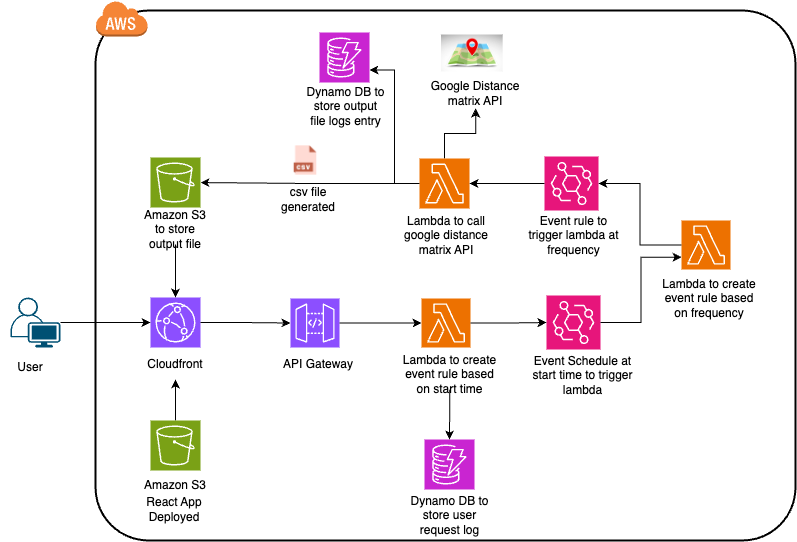

The diagram above was exported from draw.io. Its source (the exported page's mxGraphModel, read from the mxfile embedded in the PNG):
<mxGraphModel dx="1108" dy="601" grid="1" gridSize="10" guides="1" tooltips="1" connect="1" arrows="1" fold="1" page="1" pageScale="1" pageWidth="850" pageHeight="1100" math="0" shadow="0">
  <root>
    <mxCell id="0" />
    <mxCell id="1" parent="0" />
    <mxCell id="29Mlf6Rrr11nWFaXQeBk-1" value="" style="rounded=1;arcSize=10;dashed=0;fillColor=none;gradientColor=none;strokeWidth=2;" parent="1" vertex="1">
      <mxGeometry x="115" y="20" width="700" height="530" as="geometry" />
    </mxCell>
    <mxCell id="29Mlf6Rrr11nWFaXQeBk-2" value="" style="dashed=0;html=1;shape=mxgraph.aws3.cloud;fillColor=#F58536;gradientColor=none;dashed=0;" parent="1" vertex="1">
      <mxGeometry x="115" y="10" width="52" height="36" as="geometry" />
    </mxCell>
    <mxCell id="29Mlf6Rrr11nWFaXQeBk-3" value="" style="sketch=0;points=[[0,0,0],[0.25,0,0],[0.5,0,0],[0.75,0,0],[1,0,0],[0,1,0],[0.25,1,0],[0.5,1,0],[0.75,1,0],[1,1,0],[0,0.25,0],[0,0.5,0],[0,0.75,0],[1,0.25,0],[1,0.5,0],[1,0.75,0]];outlineConnect=0;fontColor=#232F3E;fillColor=#8C4FFF;strokeColor=#ffffff;dashed=0;verticalLabelPosition=bottom;verticalAlign=top;align=center;html=1;fontSize=12;fontStyle=0;aspect=fixed;shape=mxgraph.aws4.resourceIcon;resIcon=mxgraph.aws4.cloudfront;" parent="1" vertex="1">
      <mxGeometry x="170" y="307" width="50" height="50" as="geometry" />
    </mxCell>
    <mxCell id="29Mlf6Rrr11nWFaXQeBk-47" style="edgeStyle=orthogonalEdgeStyle;rounded=0;orthogonalLoop=1;jettySize=auto;html=1;" parent="1" source="29Mlf6Rrr11nWFaXQeBk-5" target="29Mlf6Rrr11nWFaXQeBk-20" edge="1">
      <mxGeometry relative="1" as="geometry" />
    </mxCell>
    <mxCell id="29Mlf6Rrr11nWFaXQeBk-5" value="" style="sketch=0;points=[[0,0,0],[0.25,0,0],[0.5,0,0],[0.75,0,0],[1,0,0],[0,1,0],[0.25,1,0],[0.5,1,0],[0.75,1,0],[1,1,0],[0,0.25,0],[0,0.5,0],[0,0.75,0],[1,0.25,0],[1,0.5,0],[1,0.75,0]];outlineConnect=0;fontColor=#232F3E;fillColor=#7AA116;strokeColor=#ffffff;dashed=0;verticalLabelPosition=bottom;verticalAlign=top;align=center;html=1;fontSize=12;fontStyle=0;aspect=fixed;shape=mxgraph.aws4.resourceIcon;resIcon=mxgraph.aws4.s3;" parent="1" vertex="1">
      <mxGeometry x="170" y="430" width="50" height="50" as="geometry" />
    </mxCell>
    <mxCell id="29Mlf6Rrr11nWFaXQeBk-6" value="" style="sketch=0;points=[[0,0,0],[0.25,0,0],[0.5,0,0],[0.75,0,0],[1,0,0],[0,1,0],[0.25,1,0],[0.5,1,0],[0.75,1,0],[1,1,0],[0,0.25,0],[0,0.5,0],[0,0.75,0],[1,0.25,0],[1,0.5,0],[1,0.75,0]];outlineConnect=0;fontColor=#232F3E;fillColor=#8C4FFF;strokeColor=#ffffff;dashed=0;verticalLabelPosition=bottom;verticalAlign=top;align=center;html=1;fontSize=12;fontStyle=0;aspect=fixed;shape=mxgraph.aws4.resourceIcon;resIcon=mxgraph.aws4.api_gateway;" parent="1" vertex="1">
      <mxGeometry x="310" y="308" width="49" height="49" as="geometry" />
    </mxCell>
    <mxCell id="29Mlf6Rrr11nWFaXQeBk-7" value="" style="sketch=0;points=[[0,0,0],[0.25,0,0],[0.5,0,0],[0.75,0,0],[1,0,0],[0,1,0],[0.25,1,0],[0.5,1,0],[0.75,1,0],[1,1,0],[0,0.25,0],[0,0.5,0],[0,0.75,0],[1,0.25,0],[1,0.5,0],[1,0.75,0]];outlineConnect=0;fontColor=#232F3E;fillColor=#ED7100;strokeColor=#ffffff;dashed=0;verticalLabelPosition=bottom;verticalAlign=top;align=center;html=1;fontSize=12;fontStyle=0;aspect=fixed;shape=mxgraph.aws4.resourceIcon;resIcon=mxgraph.aws4.lambda;" parent="1" vertex="1">
      <mxGeometry x="441" y="308" width="49" height="49" as="geometry" />
    </mxCell>
    <mxCell id="29Mlf6Rrr11nWFaXQeBk-8" value="" style="sketch=0;points=[[0,0,0],[0.25,0,0],[0.5,0,0],[0.75,0,0],[1,0,0],[0,1,0],[0.25,1,0],[0.5,1,0],[0.75,1,0],[1,1,0],[0,0.25,0],[0,0.5,0],[0,0.75,0],[1,0.25,0],[1,0.5,0],[1,0.75,0]];outlineConnect=0;fontColor=#232F3E;fillColor=#E7157B;strokeColor=#ffffff;dashed=0;verticalLabelPosition=bottom;verticalAlign=top;align=center;html=1;fontSize=12;fontStyle=0;aspect=fixed;shape=mxgraph.aws4.resourceIcon;resIcon=mxgraph.aws4.eventbridge;" parent="1" vertex="1">
      <mxGeometry x="566" y="305" width="54" height="54" as="geometry" />
    </mxCell>
    <mxCell id="29Mlf6Rrr11nWFaXQeBk-9" value="" style="sketch=0;points=[[0,0,0],[0.25,0,0],[0.5,0,0],[0.75,0,0],[1,0,0],[0,1,0],[0.25,1,0],[0.5,1,0],[0.75,1,0],[1,1,0],[0,0.25,0],[0,0.5,0],[0,0.75,0],[1,0.25,0],[1,0.5,0],[1,0.75,0]];outlineConnect=0;fontColor=#232F3E;fillColor=#C925D1;strokeColor=#ffffff;dashed=0;verticalLabelPosition=bottom;verticalAlign=top;align=center;html=1;fontSize=12;fontStyle=0;aspect=fixed;shape=mxgraph.aws4.resourceIcon;resIcon=mxgraph.aws4.dynamodb;" parent="1" vertex="1">
      <mxGeometry x="444" y="449" width="50" height="50" as="geometry" />
    </mxCell>
    <mxCell id="29Mlf6Rrr11nWFaXQeBk-10" value="" style="sketch=0;points=[[0,0,0],[0.25,0,0],[0.5,0,0],[0.75,0,0],[1,0,0],[0,1,0],[0.25,1,0],[0.5,1,0],[0.75,1,0],[1,1,0],[0,0.25,0],[0,0.5,0],[0,0.75,0],[1,0.25,0],[1,0.5,0],[1,0.75,0]];outlineConnect=0;fontColor=#232F3E;fillColor=#ED7100;strokeColor=#ffffff;dashed=0;verticalLabelPosition=bottom;verticalAlign=top;align=center;html=1;fontSize=12;fontStyle=0;aspect=fixed;shape=mxgraph.aws4.resourceIcon;resIcon=mxgraph.aws4.lambda;" parent="1" vertex="1">
      <mxGeometry x="701" y="230" width="49" height="49" as="geometry" />
    </mxCell>
    <mxCell id="29Mlf6Rrr11nWFaXQeBk-11" value="" style="sketch=0;points=[[0,0,0],[0.25,0,0],[0.5,0,0],[0.75,0,0],[1,0,0],[0,1,0],[0.25,1,0],[0.5,1,0],[0.75,1,0],[1,1,0],[0,0.25,0],[0,0.5,0],[0,0.75,0],[1,0.25,0],[1,0.5,0],[1,0.75,0]];outlineConnect=0;fontColor=#232F3E;fillColor=#E7157B;strokeColor=#ffffff;dashed=0;verticalLabelPosition=bottom;verticalAlign=top;align=center;html=1;fontSize=12;fontStyle=0;aspect=fixed;shape=mxgraph.aws4.resourceIcon;resIcon=mxgraph.aws4.eventbridge;" parent="1" vertex="1">
      <mxGeometry x="564" y="166" width="54" height="54" as="geometry" />
    </mxCell>
    <mxCell id="29Mlf6Rrr11nWFaXQeBk-42" style="edgeStyle=orthogonalEdgeStyle;rounded=0;orthogonalLoop=1;jettySize=auto;html=1;" parent="1" source="29Mlf6Rrr11nWFaXQeBk-12" target="29Mlf6Rrr11nWFaXQeBk-30" edge="1">
      <mxGeometry relative="1" as="geometry" />
    </mxCell>
    <mxCell id="29Mlf6Rrr11nWFaXQeBk-44" style="edgeStyle=orthogonalEdgeStyle;rounded=0;orthogonalLoop=1;jettySize=auto;html=1;" parent="1" source="29Mlf6Rrr11nWFaXQeBk-12" target="29Mlf6Rrr11nWFaXQeBk-15" edge="1">
      <mxGeometry relative="1" as="geometry" />
    </mxCell>
    <mxCell id="29Mlf6Rrr11nWFaXQeBk-12" value="" style="sketch=0;points=[[0,0,0],[0.25,0,0],[0.5,0,0],[0.75,0,0],[1,0,0],[0,1,0],[0.25,1,0],[0.5,1,0],[0.75,1,0],[1,1,0],[0,0.25,0],[0,0.5,0],[0,0.75,0],[1,0.25,0],[1,0.5,0],[1,0.75,0]];outlineConnect=0;fontColor=#232F3E;fillColor=#ED7100;strokeColor=#ffffff;dashed=0;verticalLabelPosition=bottom;verticalAlign=top;align=center;html=1;fontSize=12;fontStyle=0;aspect=fixed;shape=mxgraph.aws4.resourceIcon;resIcon=mxgraph.aws4.lambda;" parent="1" vertex="1">
      <mxGeometry x="439" y="168" width="50" height="50" as="geometry" />
    </mxCell>
    <mxCell id="29Mlf6Rrr11nWFaXQeBk-13" value="" style="sketch=0;points=[[0,0,0],[0.25,0,0],[0.5,0,0],[0.75,0,0],[1,0,0],[0,1,0],[0.25,1,0],[0.5,1,0],[0.75,1,0],[1,1,0],[0,0.25,0],[0,0.5,0],[0,0.75,0],[1,0.25,0],[1,0.5,0],[1,0.75,0]];outlineConnect=0;fontColor=#232F3E;fillColor=#C925D1;strokeColor=#ffffff;dashed=0;verticalLabelPosition=bottom;verticalAlign=top;align=center;html=1;fontSize=12;fontStyle=0;aspect=fixed;shape=mxgraph.aws4.resourceIcon;resIcon=mxgraph.aws4.dynamodb;" parent="1" vertex="1">
      <mxGeometry x="339" y="42" width="50" height="50" as="geometry" />
    </mxCell>
    <mxCell id="29Mlf6Rrr11nWFaXQeBk-14" value="" style="shape=image;html=1;verticalAlign=top;verticalLabelPosition=bottom;labelBackgroundColor=#ffffff;imageAspect=0;aspect=fixed;image=https://cdn3.iconfinder.com/data/icons/cad-database-presentation-spreadsheet-vector-fil-2/512/19-128.png" parent="1" vertex="1">
      <mxGeometry x="310" y="155" width="30" height="30" as="geometry" />
    </mxCell>
    <mxCell id="29Mlf6Rrr11nWFaXQeBk-15" value="" style="sketch=0;points=[[0,0,0],[0.25,0,0],[0.5,0,0],[0.75,0,0],[1,0,0],[0,1,0],[0.25,1,0],[0.5,1,0],[0.75,1,0],[1,1,0],[0,0.25,0],[0,0.5,0],[0,0.75,0],[1,0.25,0],[1,0.5,0],[1,0.75,0]];outlineConnect=0;fontColor=#232F3E;fillColor=#7AA116;strokeColor=#ffffff;dashed=0;verticalLabelPosition=bottom;verticalAlign=top;align=center;html=1;fontSize=12;fontStyle=0;aspect=fixed;shape=mxgraph.aws4.resourceIcon;resIcon=mxgraph.aws4.s3;" parent="1" vertex="1">
      <mxGeometry x="170" y="167" width="50" height="50" as="geometry" />
    </mxCell>
    <mxCell id="29Mlf6Rrr11nWFaXQeBk-16" value="" style="shape=image;verticalLabelPosition=bottom;labelBackgroundColor=default;verticalAlign=top;aspect=fixed;imageAspect=0;image=data:image/webp,(base64 omitted: 37844 chars);" parent="1" vertex="1">
      <mxGeometry x="461" y="44.5" width="61.67" height="37" as="geometry" />
    </mxCell>
    <mxCell id="29Mlf6Rrr11nWFaXQeBk-17" value="React App Deployed" style="text;html=1;align=center;verticalAlign=middle;whiteSpace=wrap;rounded=0;" parent="1" vertex="1">
      <mxGeometry x="164" y="504" width="60" height="30" as="geometry" />
    </mxCell>
    <mxCell id="29Mlf6Rrr11nWFaXQeBk-18" value="Amazon S3 to store output file" style="text;html=1;align=center;verticalAlign=middle;whiteSpace=wrap;rounded=0;" parent="1" vertex="1">
      <mxGeometry x="160" y="224" width="70" height="30" as="geometry" />
    </mxCell>
    <mxCell id="29Mlf6Rrr11nWFaXQeBk-19" value="Amazon S3" style="text;html=1;align=center;verticalAlign=middle;whiteSpace=wrap;rounded=0;" parent="1" vertex="1">
      <mxGeometry x="160" y="480" width="70" height="30" as="geometry" />
    </mxCell>
    <mxCell id="29Mlf6Rrr11nWFaXQeBk-20" value="Cloudfront" style="text;html=1;align=center;verticalAlign=middle;whiteSpace=wrap;rounded=0;" parent="1" vertex="1">
      <mxGeometry x="160" y="359" width="70" height="30" as="geometry" />
    </mxCell>
    <mxCell id="29Mlf6Rrr11nWFaXQeBk-21" value="API Gateway" style="text;html=1;align=center;verticalAlign=middle;whiteSpace=wrap;rounded=0;" parent="1" vertex="1">
      <mxGeometry x="297.5" y="359" width="80.5" height="30" as="geometry" />
    </mxCell>
    <mxCell id="29Mlf6Rrr11nWFaXQeBk-22" value="Lambda to create event rule based on start time" style="text;html=1;align=center;verticalAlign=middle;whiteSpace=wrap;rounded=0;" parent="1" vertex="1">
      <mxGeometry x="416.67" y="369" width="105" height="30" as="geometry" />
    </mxCell>
    <mxCell id="29Mlf6Rrr11nWFaXQeBk-24" value="Lambda to create event rule based on frequency" style="text;html=1;align=center;verticalAlign=middle;whiteSpace=wrap;rounded=0;" parent="1" vertex="1">
      <mxGeometry x="680.63" y="293" width="95.75" height="30" as="geometry" />
    </mxCell>
    <mxCell id="29Mlf6Rrr11nWFaXQeBk-25" value="Lambda to call google distance matrix API" style="text;html=1;align=center;verticalAlign=middle;whiteSpace=wrap;rounded=0;" parent="1" vertex="1">
      <mxGeometry x="418.05" y="230" width="96.25" height="30" as="geometry" />
    </mxCell>
    <mxCell id="29Mlf6Rrr11nWFaXQeBk-26" value="Event Schedule at start time to trigger lambda" style="text;html=1;align=center;verticalAlign=middle;whiteSpace=wrap;rounded=0;" parent="1" vertex="1">
      <mxGeometry x="550" y="370" width="105" height="30" as="geometry" />
    </mxCell>
    <mxCell id="29Mlf6Rrr11nWFaXQeBk-27" value="Event rule to trigger lambda at frequency" style="text;html=1;align=center;verticalAlign=middle;whiteSpace=wrap;rounded=0;" parent="1" vertex="1">
      <mxGeometry x="540.5" y="230" width="105" height="30" as="geometry" />
    </mxCell>
    <mxCell id="29Mlf6Rrr11nWFaXQeBk-28" value="Dynamo DB to store user request log" style="text;html=1;align=center;verticalAlign=middle;whiteSpace=wrap;rounded=0;" parent="1" vertex="1">
      <mxGeometry x="428.68" y="510" width="81" height="30" as="geometry" />
    </mxCell>
    <mxCell id="29Mlf6Rrr11nWFaXQeBk-29" value="Dynamo DB to store output file logs entry" style="text;html=1;align=center;verticalAlign=middle;whiteSpace=wrap;rounded=0;" parent="1" vertex="1">
      <mxGeometry x="324.5" y="101" width="81" height="30" as="geometry" />
    </mxCell>
    <mxCell id="29Mlf6Rrr11nWFaXQeBk-30" value="Google Distance matrix API" style="text;html=1;align=center;verticalAlign=middle;whiteSpace=wrap;rounded=0;" parent="1" vertex="1">
      <mxGeometry x="445.33" y="88" width="99.67" height="30" as="geometry" />
    </mxCell>
    <mxCell id="29Mlf6Rrr11nWFaXQeBk-31" value="" style="points=[[0.35,0,0],[0.98,0.51,0],[1,0.71,0],[0.67,1,0],[0,0.795,0],[0,0.65,0]];verticalLabelPosition=bottom;sketch=0;html=1;verticalAlign=top;aspect=fixed;align=center;pointerEvents=1;shape=mxgraph.cisco19.user;fillColor=#005073;strokeColor=none;" parent="1" vertex="1">
      <mxGeometry x="30" y="307" width="50" height="50" as="geometry" />
    </mxCell>
    <mxCell id="29Mlf6Rrr11nWFaXQeBk-32" value="User" style="text;html=1;align=center;verticalAlign=middle;whiteSpace=wrap;rounded=0;" parent="1" vertex="1">
      <mxGeometry x="20" y="362" width="60" height="30" as="geometry" />
    </mxCell>
    <mxCell id="29Mlf6Rrr11nWFaXQeBk-33" style="edgeStyle=orthogonalEdgeStyle;rounded=0;orthogonalLoop=1;jettySize=auto;html=1;entryX=0;entryY=0.5;entryDx=0;entryDy=0;entryPerimeter=0;" parent="1" source="29Mlf6Rrr11nWFaXQeBk-31" target="29Mlf6Rrr11nWFaXQeBk-3" edge="1">
      <mxGeometry relative="1" as="geometry" />
    </mxCell>
    <mxCell id="29Mlf6Rrr11nWFaXQeBk-35" style="edgeStyle=orthogonalEdgeStyle;rounded=0;orthogonalLoop=1;jettySize=auto;html=1;entryX=0;entryY=0.5;entryDx=0;entryDy=0;entryPerimeter=0;" parent="1" source="29Mlf6Rrr11nWFaXQeBk-3" target="29Mlf6Rrr11nWFaXQeBk-6" edge="1">
      <mxGeometry relative="1" as="geometry" />
    </mxCell>
    <mxCell id="29Mlf6Rrr11nWFaXQeBk-36" style="edgeStyle=orthogonalEdgeStyle;rounded=0;orthogonalLoop=1;jettySize=auto;html=1;exitX=1;exitY=0.5;exitDx=0;exitDy=0;exitPerimeter=0;entryX=0;entryY=0.5;entryDx=0;entryDy=0;entryPerimeter=0;" parent="1" source="29Mlf6Rrr11nWFaXQeBk-6" target="29Mlf6Rrr11nWFaXQeBk-7" edge="1">
      <mxGeometry relative="1" as="geometry" />
    </mxCell>
    <mxCell id="29Mlf6Rrr11nWFaXQeBk-37" style="edgeStyle=orthogonalEdgeStyle;rounded=0;orthogonalLoop=1;jettySize=auto;html=1;entryX=0;entryY=0.5;entryDx=0;entryDy=0;entryPerimeter=0;" parent="1" source="29Mlf6Rrr11nWFaXQeBk-7" target="29Mlf6Rrr11nWFaXQeBk-8" edge="1">
      <mxGeometry relative="1" as="geometry" />
    </mxCell>
    <mxCell id="29Mlf6Rrr11nWFaXQeBk-39" style="edgeStyle=orthogonalEdgeStyle;rounded=0;orthogonalLoop=1;jettySize=auto;html=1;entryX=0;entryY=0.75;entryDx=0;entryDy=0;entryPerimeter=0;" parent="1" source="29Mlf6Rrr11nWFaXQeBk-8" target="29Mlf6Rrr11nWFaXQeBk-10" edge="1">
      <mxGeometry relative="1" as="geometry" />
    </mxCell>
    <mxCell id="29Mlf6Rrr11nWFaXQeBk-40" style="edgeStyle=orthogonalEdgeStyle;rounded=0;orthogonalLoop=1;jettySize=auto;html=1;entryX=1;entryY=0.5;entryDx=0;entryDy=0;entryPerimeter=0;" parent="1" source="29Mlf6Rrr11nWFaXQeBk-10" target="29Mlf6Rrr11nWFaXQeBk-11" edge="1">
      <mxGeometry relative="1" as="geometry" />
    </mxCell>
    <mxCell id="29Mlf6Rrr11nWFaXQeBk-41" style="edgeStyle=orthogonalEdgeStyle;rounded=0;orthogonalLoop=1;jettySize=auto;html=1;exitX=0;exitY=0.5;exitDx=0;exitDy=0;exitPerimeter=0;entryX=1;entryY=0.5;entryDx=0;entryDy=0;entryPerimeter=0;" parent="1" source="29Mlf6Rrr11nWFaXQeBk-11" target="29Mlf6Rrr11nWFaXQeBk-12" edge="1">
      <mxGeometry relative="1" as="geometry" />
    </mxCell>
    <mxCell id="29Mlf6Rrr11nWFaXQeBk-43" style="edgeStyle=orthogonalEdgeStyle;rounded=0;orthogonalLoop=1;jettySize=auto;html=1;entryX=1;entryY=0.75;entryDx=0;entryDy=0;entryPerimeter=0;" parent="1" source="29Mlf6Rrr11nWFaXQeBk-12" target="29Mlf6Rrr11nWFaXQeBk-13" edge="1">
      <mxGeometry relative="1" as="geometry" />
    </mxCell>
    <mxCell id="29Mlf6Rrr11nWFaXQeBk-45" style="edgeStyle=orthogonalEdgeStyle;rounded=0;orthogonalLoop=1;jettySize=auto;html=1;entryX=0.5;entryY=0;entryDx=0;entryDy=0;entryPerimeter=0;" parent="1" source="29Mlf6Rrr11nWFaXQeBk-18" target="29Mlf6Rrr11nWFaXQeBk-3" edge="1">
      <mxGeometry relative="1" as="geometry" />
    </mxCell>
    <mxCell id="29Mlf6Rrr11nWFaXQeBk-48" value="csv file generated" style="text;html=1;align=center;verticalAlign=middle;whiteSpace=wrap;rounded=0;" parent="1" vertex="1">
      <mxGeometry x="297.5" y="194" width="60" height="30" as="geometry" />
    </mxCell>
    <mxCell id="4LCzgsVnTvE6hKVmMswi-2" style="edgeStyle=orthogonalEdgeStyle;rounded=0;orthogonalLoop=1;jettySize=auto;html=1;exitX=0.5;exitY=1;exitDx=0;exitDy=0;entryX=0.5;entryY=0;entryDx=0;entryDy=0;entryPerimeter=0;" parent="1" source="29Mlf6Rrr11nWFaXQeBk-22" target="29Mlf6Rrr11nWFaXQeBk-9" edge="1">
      <mxGeometry relative="1" as="geometry" />
    </mxCell>
  </root>
</mxGraphModel>